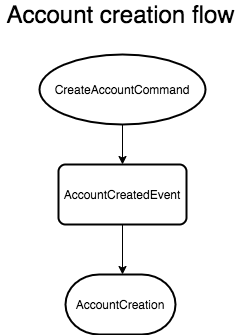

The diagram above was exported from draw.io. Its source (the exported page's mxGraphModel, read from the mxfile embedded in the PNG):
<mxGraphModel dx="941" dy="509" grid="1" gridSize="10" guides="1" tooltips="1" connect="1" arrows="1" fold="1" page="1" pageScale="1" pageWidth="827" pageHeight="1169" math="0" shadow="0">
  <root>
    <mxCell id="MZoF9471mvUxsI5V6WNZ-0" />
    <mxCell id="MZoF9471mvUxsI5V6WNZ-1" parent="MZoF9471mvUxsI5V6WNZ-0" />
    <mxCell id="MZoF9471mvUxsI5V6WNZ-2" style="edgeStyle=orthogonalEdgeStyle;rounded=0;orthogonalLoop=1;jettySize=auto;html=1;exitX=0.5;exitY=1;exitDx=0;exitDy=0;exitPerimeter=0;entryX=0.5;entryY=0;entryDx=0;entryDy=0;" edge="1" parent="MZoF9471mvUxsI5V6WNZ-1" source="MZoF9471mvUxsI5V6WNZ-3" target="MZoF9471mvUxsI5V6WNZ-6">
      <mxGeometry relative="1" as="geometry" />
    </mxCell>
    <mxCell id="MZoF9471mvUxsI5V6WNZ-3" value="CreateAccountCommand" style="strokeWidth=2;html=1;shape=mxgraph.flowchart.start_1;whiteSpace=wrap;" vertex="1" parent="MZoF9471mvUxsI5V6WNZ-1">
      <mxGeometry x="319" y="80" width="166" height="70" as="geometry" />
    </mxCell>
    <mxCell id="MZoF9471mvUxsI5V6WNZ-4" style="edgeStyle=orthogonalEdgeStyle;rounded=0;orthogonalLoop=1;jettySize=auto;html=1;exitX=0.5;exitY=1;exitDx=0;exitDy=0;" edge="1" parent="MZoF9471mvUxsI5V6WNZ-1" source="MZoF9471mvUxsI5V6WNZ-6">
      <mxGeometry relative="1" as="geometry">
        <mxPoint x="402" y="300" as="targetPoint" />
      </mxGeometry>
    </mxCell>
    <mxCell id="MZoF9471mvUxsI5V6WNZ-6" value="AccountCreatedEvent" style="rounded=1;whiteSpace=wrap;html=1;absoluteArcSize=1;arcSize=14;strokeWidth=2;" vertex="1" parent="MZoF9471mvUxsI5V6WNZ-1">
      <mxGeometry x="338" y="190" width="128" height="60" as="geometry" />
    </mxCell>
    <mxCell id="MZoF9471mvUxsI5V6WNZ-25" value="AccountCreation" style="strokeWidth=2;html=1;shape=mxgraph.flowchart.terminator;whiteSpace=wrap;" vertex="1" parent="MZoF9471mvUxsI5V6WNZ-1">
      <mxGeometry x="345" y="300" width="110" height="60" as="geometry" />
    </mxCell>
    <mxCell id="MZoF9471mvUxsI5V6WNZ-31" value="&lt;font style=&quot;font-size: 24px&quot;&gt;Account creation flow&lt;/font&gt;" style="text;html=1;align=center;verticalAlign=middle;resizable=0;points=[];autosize=1;" vertex="1" parent="MZoF9471mvUxsI5V6WNZ-1">
      <mxGeometry x="280" y="30" width="240" height="20" as="geometry" />
    </mxCell>
  </root>
</mxGraphModel>